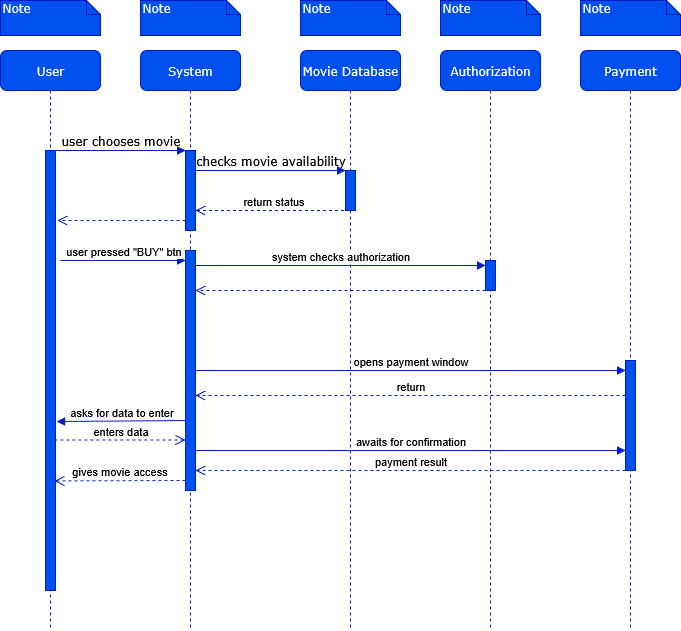

The diagram above was exported from draw.io. Its source (the exported page's mxGraphModel, read from the mxfile embedded in the PNG):
<mxGraphModel dx="1188" dy="655" grid="1" gridSize="10" guides="1" tooltips="1" connect="1" arrows="1" fold="1" page="1" pageScale="1" pageWidth="1100" pageHeight="850" background="light-dark(#FFFFFF,#A680B8)" math="0" shadow="0">
  <root>
    <mxCell id="0" />
    <mxCell id="1" parent="0" />
    <mxCell id="7baba1c4bc27f4b0-2" value="System" style="shape=umlLifeline;perimeter=lifelinePerimeter;whiteSpace=wrap;html=1;container=1;collapsible=0;recursiveResize=0;outlineConnect=0;rounded=1;shadow=0;comic=0;labelBackgroundColor=none;strokeWidth=1;fontFamily=Verdana;fontSize=12;align=center;fillColor=#0050ef;fontColor=#ffffff;strokeColor=#001DBC;" parent="1" vertex="1">
      <mxGeometry x="240" y="80" width="100" height="580" as="geometry" />
    </mxCell>
    <mxCell id="7baba1c4bc27f4b0-10" value="" style="html=1;points=[];perimeter=orthogonalPerimeter;rounded=0;shadow=0;comic=0;labelBackgroundColor=none;strokeWidth=1;fontFamily=Verdana;fontSize=12;align=center;fillColor=#0050ef;fontColor=#ffffff;strokeColor=#001DBC;" parent="7baba1c4bc27f4b0-2" vertex="1">
      <mxGeometry x="45" y="100" width="10" height="80" as="geometry" />
    </mxCell>
    <mxCell id="h3SF-TXzq6EpWh20jXXM-5" value="" style="html=1;verticalAlign=bottom;endArrow=open;dashed=1;endSize=8;curved=0;rounded=0;fillColor=#0050ef;strokeColor=#001DBC;" edge="1" parent="7baba1c4bc27f4b0-2">
      <mxGeometry relative="1" as="geometry">
        <mxPoint x="45" y="170" as="sourcePoint" />
        <mxPoint x="-83" y="170" as="targetPoint" />
      </mxGeometry>
    </mxCell>
    <mxCell id="h3SF-TXzq6EpWh20jXXM-6" value="" style="html=1;points=[[0,0,0,0,5],[0,1,0,0,-5],[1,0,0,0,5],[1,1,0,0,-5]];perimeter=orthogonalPerimeter;outlineConnect=0;targetShapes=umlLifeline;portConstraint=eastwest;newEdgeStyle={&quot;curved&quot;:0,&quot;rounded&quot;:0};fillColor=#0050ef;fontColor=#ffffff;strokeColor=#001DBC;" vertex="1" parent="7baba1c4bc27f4b0-2">
      <mxGeometry x="45" y="200" width="10" height="240" as="geometry" />
    </mxCell>
    <mxCell id="h3SF-TXzq6EpWh20jXXM-20" value="asks for data to enter" style="html=1;verticalAlign=bottom;endArrow=block;curved=0;rounded=0;entryX=1.124;entryY=0.616;entryDx=0;entryDy=0;entryPerimeter=0;fillColor=#0050ef;strokeColor=#001DBC;" edge="1" parent="7baba1c4bc27f4b0-2" target="7baba1c4bc27f4b0-9">
      <mxGeometry width="80" relative="1" as="geometry">
        <mxPoint x="45" y="370.0000000000001" as="sourcePoint" />
        <mxPoint x="-94.68965517241395" y="370.0000000000001" as="targetPoint" />
      </mxGeometry>
    </mxCell>
    <mxCell id="h3SF-TXzq6EpWh20jXXM-24" value="gives movie access" style="html=1;verticalAlign=bottom;endArrow=open;dashed=1;endSize=8;curved=0;rounded=0;entryX=0.886;entryY=0.751;entryDx=0;entryDy=0;entryPerimeter=0;fillColor=#0050ef;strokeColor=#001DBC;" edge="1" parent="7baba1c4bc27f4b0-2" target="7baba1c4bc27f4b0-9">
      <mxGeometry relative="1" as="geometry">
        <mxPoint x="45" y="430" as="sourcePoint" />
        <mxPoint x="-80" y="430" as="targetPoint" />
      </mxGeometry>
    </mxCell>
    <mxCell id="7baba1c4bc27f4b0-3" value="Movie Database" style="shape=umlLifeline;perimeter=lifelinePerimeter;whiteSpace=wrap;html=1;container=1;collapsible=0;recursiveResize=0;outlineConnect=0;rounded=1;shadow=0;comic=0;labelBackgroundColor=none;strokeWidth=1;fontFamily=Verdana;fontSize=12;align=center;fillColor=#0050ef;fontColor=#ffffff;strokeColor=#001DBC;" parent="1" vertex="1">
      <mxGeometry x="400" y="80" width="100" height="580" as="geometry" />
    </mxCell>
    <mxCell id="7baba1c4bc27f4b0-13" value="" style="html=1;points=[];perimeter=orthogonalPerimeter;rounded=0;shadow=0;comic=0;labelBackgroundColor=none;strokeWidth=1;fontFamily=Verdana;fontSize=12;align=center;fillColor=#0050ef;fontColor=#ffffff;strokeColor=#001DBC;" parent="7baba1c4bc27f4b0-3" vertex="1">
      <mxGeometry x="45" y="120" width="10" height="40" as="geometry" />
    </mxCell>
    <mxCell id="7baba1c4bc27f4b0-4" value="Authorization" style="shape=umlLifeline;perimeter=lifelinePerimeter;whiteSpace=wrap;html=1;container=1;collapsible=0;recursiveResize=0;outlineConnect=0;rounded=1;shadow=0;comic=0;labelBackgroundColor=none;strokeWidth=1;fontFamily=Verdana;fontSize=12;align=center;fillColor=#0050ef;fontColor=#ffffff;strokeColor=#001DBC;" parent="1" vertex="1">
      <mxGeometry x="540" y="80" width="100" height="580" as="geometry" />
    </mxCell>
    <mxCell id="h3SF-TXzq6EpWh20jXXM-11" value="" style="html=1;points=[[0,0,0,0,5],[0,1,0,0,-5],[1,0,0,0,5],[1,1,0,0,-5]];perimeter=orthogonalPerimeter;outlineConnect=0;targetShapes=umlLifeline;portConstraint=eastwest;newEdgeStyle={&quot;curved&quot;:0,&quot;rounded&quot;:0};fillColor=#0050ef;fontColor=#ffffff;strokeColor=#001DBC;" vertex="1" parent="7baba1c4bc27f4b0-4">
      <mxGeometry x="45" y="210" width="10" height="30" as="geometry" />
    </mxCell>
    <mxCell id="h3SF-TXzq6EpWh20jXXM-14" value="" style="html=1;verticalAlign=bottom;endArrow=open;dashed=1;endSize=8;curved=0;rounded=0;fillColor=#0050ef;strokeColor=#001DBC;" edge="1" parent="7baba1c4bc27f4b0-4" target="h3SF-TXzq6EpWh20jXXM-6">
      <mxGeometry relative="1" as="geometry">
        <mxPoint x="45" y="240" as="sourcePoint" />
        <mxPoint x="-240" y="240" as="targetPoint" />
      </mxGeometry>
    </mxCell>
    <mxCell id="7baba1c4bc27f4b0-5" value="Payment" style="shape=umlLifeline;perimeter=lifelinePerimeter;whiteSpace=wrap;html=1;container=1;collapsible=0;recursiveResize=0;outlineConnect=0;rounded=1;shadow=0;comic=0;labelBackgroundColor=none;strokeWidth=1;fontFamily=Verdana;fontSize=12;align=center;fillColor=#0050ef;fontColor=#ffffff;strokeColor=#001DBC;" parent="1" vertex="1">
      <mxGeometry x="680" y="80" width="100" height="580" as="geometry" />
    </mxCell>
    <mxCell id="h3SF-TXzq6EpWh20jXXM-16" value="" style="html=1;points=[[0,0,0,0,5],[0,1,0,0,-5],[1,0,0,0,5],[1,1,0,0,-5]];perimeter=orthogonalPerimeter;outlineConnect=0;targetShapes=umlLifeline;portConstraint=eastwest;newEdgeStyle={&quot;curved&quot;:0,&quot;rounded&quot;:0};fillColor=#0050ef;fontColor=#ffffff;strokeColor=#001DBC;" vertex="1" parent="7baba1c4bc27f4b0-5">
      <mxGeometry x="45" y="310" width="10" height="110" as="geometry" />
    </mxCell>
    <mxCell id="h3SF-TXzq6EpWh20jXXM-18" value="return" style="html=1;verticalAlign=bottom;endArrow=open;dashed=1;endSize=8;curved=0;rounded=0;fillColor=#0050ef;strokeColor=#001DBC;" edge="1" parent="7baba1c4bc27f4b0-5" target="h3SF-TXzq6EpWh20jXXM-6">
      <mxGeometry relative="1" as="geometry">
        <mxPoint x="45" y="345" as="sourcePoint" />
        <mxPoint x="-35" y="345" as="targetPoint" />
      </mxGeometry>
    </mxCell>
    <mxCell id="h3SF-TXzq6EpWh20jXXM-22" value="awaits for confirmation" style="html=1;verticalAlign=bottom;endArrow=block;curved=0;rounded=0;fillColor=#0050ef;strokeColor=#001DBC;" edge="1" parent="7baba1c4bc27f4b0-5">
      <mxGeometry width="80" relative="1" as="geometry">
        <mxPoint x="-385" y="400" as="sourcePoint" />
        <mxPoint x="45" y="400" as="targetPoint" />
      </mxGeometry>
    </mxCell>
    <mxCell id="h3SF-TXzq6EpWh20jXXM-23" value="payment result" style="html=1;verticalAlign=bottom;endArrow=open;dashed=1;endSize=8;curved=0;rounded=0;fillColor=#0050ef;strokeColor=#001DBC;" edge="1" parent="7baba1c4bc27f4b0-5" target="h3SF-TXzq6EpWh20jXXM-6">
      <mxGeometry relative="1" as="geometry">
        <mxPoint x="45" y="420" as="sourcePoint" />
        <mxPoint x="-380" y="420" as="targetPoint" />
      </mxGeometry>
    </mxCell>
    <mxCell id="7baba1c4bc27f4b0-8" value="User" style="shape=umlLifeline;perimeter=lifelinePerimeter;whiteSpace=wrap;html=1;container=1;collapsible=0;recursiveResize=0;outlineConnect=0;rounded=1;shadow=0;comic=0;labelBackgroundColor=none;strokeWidth=1;fontFamily=Verdana;fontSize=12;align=center;fillColor=#0050ef;fontColor=#ffffff;strokeColor=#001DBC;" parent="1" vertex="1">
      <mxGeometry x="100" y="80" width="100" height="580" as="geometry" />
    </mxCell>
    <mxCell id="7baba1c4bc27f4b0-9" value="" style="html=1;points=[];perimeter=orthogonalPerimeter;rounded=0;shadow=0;comic=0;labelBackgroundColor=none;strokeWidth=1;fontFamily=Verdana;fontSize=12;align=center;fillColor=#0050ef;fontColor=#ffffff;strokeColor=#001DBC;" parent="7baba1c4bc27f4b0-8" vertex="1">
      <mxGeometry x="45" y="100" width="10" height="440" as="geometry" />
    </mxCell>
    <mxCell id="7baba1c4bc27f4b0-11" value="user chooses movie" style="html=1;verticalAlign=bottom;endArrow=block;entryX=0;entryY=0;labelBackgroundColor=none;fontFamily=Verdana;fontSize=12;edgeStyle=elbowEdgeStyle;elbow=vertical;fillColor=#0050ef;strokeColor=#001DBC;" parent="1" source="7baba1c4bc27f4b0-9" target="7baba1c4bc27f4b0-10" edge="1">
      <mxGeometry relative="1" as="geometry">
        <mxPoint x="220" y="190" as="sourcePoint" />
        <mxPoint as="offset" />
      </mxGeometry>
    </mxCell>
    <mxCell id="7baba1c4bc27f4b0-14" value="checks movie availability" style="html=1;verticalAlign=bottom;endArrow=block;entryX=0;entryY=0;labelBackgroundColor=none;fontFamily=Verdana;fontSize=12;edgeStyle=elbowEdgeStyle;elbow=vertical;fillColor=#0050ef;strokeColor=#001DBC;" parent="1" source="7baba1c4bc27f4b0-10" target="7baba1c4bc27f4b0-13" edge="1">
      <mxGeometry relative="1" as="geometry">
        <mxPoint x="370" y="200" as="sourcePoint" />
      </mxGeometry>
    </mxCell>
    <mxCell id="7baba1c4bc27f4b0-40" value="Note" style="shape=note;whiteSpace=wrap;html=1;size=14;verticalAlign=top;align=left;spacingTop=-6;rounded=0;shadow=0;comic=0;labelBackgroundColor=none;strokeWidth=1;fontFamily=Verdana;fontSize=12;fillColor=#0050ef;fontColor=#ffffff;strokeColor=#001DBC;" parent="1" vertex="1">
      <mxGeometry x="100" y="30" width="100" height="35" as="geometry" />
    </mxCell>
    <mxCell id="7baba1c4bc27f4b0-41" value="Note" style="shape=note;whiteSpace=wrap;html=1;size=14;verticalAlign=top;align=left;spacingTop=-6;rounded=0;shadow=0;comic=0;labelBackgroundColor=none;strokeWidth=1;fontFamily=Verdana;fontSize=12;fillColor=#0050ef;fontColor=#ffffff;strokeColor=#001DBC;" parent="1" vertex="1">
      <mxGeometry x="240" y="30" width="100" height="35" as="geometry" />
    </mxCell>
    <mxCell id="7baba1c4bc27f4b0-42" value="Note" style="shape=note;whiteSpace=wrap;html=1;size=14;verticalAlign=top;align=left;spacingTop=-6;rounded=0;shadow=0;comic=0;labelBackgroundColor=none;strokeWidth=1;fontFamily=Verdana;fontSize=12;fillColor=#0050ef;fontColor=#ffffff;strokeColor=#001DBC;" parent="1" vertex="1">
      <mxGeometry x="400" y="30" width="100" height="35" as="geometry" />
    </mxCell>
    <mxCell id="7baba1c4bc27f4b0-43" value="Note" style="shape=note;whiteSpace=wrap;html=1;size=14;verticalAlign=top;align=left;spacingTop=-6;rounded=0;shadow=0;comic=0;labelBackgroundColor=none;strokeWidth=1;fontFamily=Verdana;fontSize=12;fillColor=#0050ef;fontColor=#ffffff;strokeColor=#001DBC;" parent="1" vertex="1">
      <mxGeometry x="540" y="30" width="100" height="35" as="geometry" />
    </mxCell>
    <mxCell id="7baba1c4bc27f4b0-44" value="Note" style="shape=note;whiteSpace=wrap;html=1;size=14;verticalAlign=top;align=left;spacingTop=-6;rounded=0;shadow=0;comic=0;labelBackgroundColor=none;strokeWidth=1;fontFamily=Verdana;fontSize=12;fillColor=#0050ef;fontColor=#ffffff;strokeColor=#001DBC;" parent="1" vertex="1">
      <mxGeometry x="680" y="30" width="100" height="35" as="geometry" />
    </mxCell>
    <mxCell id="h3SF-TXzq6EpWh20jXXM-4" value="&lt;span&gt;return status&lt;/span&gt;" style="html=1;verticalAlign=bottom;endArrow=open;dashed=1;endSize=8;curved=0;rounded=0;fillColor=#0050ef;strokeColor=#001DBC;" edge="1" parent="1" source="7baba1c4bc27f4b0-3">
      <mxGeometry relative="1" as="geometry">
        <mxPoint x="375" y="240" as="sourcePoint" />
        <mxPoint x="295" y="240" as="targetPoint" />
      </mxGeometry>
    </mxCell>
    <mxCell id="h3SF-TXzq6EpWh20jXXM-9" value="user pressed &quot;BUY&quot; btn" style="html=1;verticalAlign=bottom;endArrow=block;curved=0;rounded=0;jumpSize=1;fillColor=#0050ef;strokeColor=#001DBC;" edge="1" parent="1" target="h3SF-TXzq6EpWh20jXXM-6">
      <mxGeometry width="80" relative="1" as="geometry">
        <mxPoint x="160" y="290" as="sourcePoint" />
        <mxPoint x="280" y="290" as="targetPoint" />
      </mxGeometry>
    </mxCell>
    <mxCell id="h3SF-TXzq6EpWh20jXXM-10" value="&lt;span&gt;system checks authorization&lt;/span&gt;" style="html=1;verticalAlign=bottom;endArrow=block;curved=0;rounded=0;entryX=0;entryY=0;entryDx=0;entryDy=5;entryPerimeter=0;fillColor=#0050ef;strokeColor=#001DBC;" edge="1" parent="1" source="h3SF-TXzq6EpWh20jXXM-6" target="h3SF-TXzq6EpWh20jXXM-11">
      <mxGeometry width="80" relative="1" as="geometry">
        <mxPoint x="300" y="300" as="sourcePoint" />
        <mxPoint x="380" y="300" as="targetPoint" />
        <mxPoint as="offset" />
      </mxGeometry>
    </mxCell>
    <mxCell id="h3SF-TXzq6EpWh20jXXM-15" value="opens payment window" style="html=1;verticalAlign=bottom;endArrow=block;curved=0;rounded=0;fillColor=#0050ef;strokeColor=#001DBC;" edge="1" parent="1" source="h3SF-TXzq6EpWh20jXXM-6" target="h3SF-TXzq6EpWh20jXXM-16">
      <mxGeometry width="80" relative="1" as="geometry">
        <mxPoint x="300" y="360" as="sourcePoint" />
        <mxPoint x="720" y="375" as="targetPoint" />
      </mxGeometry>
    </mxCell>
    <mxCell id="h3SF-TXzq6EpWh20jXXM-21" value="enters data" style="html=1;verticalAlign=bottom;endArrow=open;dashed=1;endSize=8;curved=0;rounded=0;exitX=0.886;exitY=0.658;exitDx=0;exitDy=0;exitPerimeter=0;fillColor=#0050ef;strokeColor=#001DBC;" edge="1" parent="1" source="7baba1c4bc27f4b0-9" target="h3SF-TXzq6EpWh20jXXM-6">
      <mxGeometry relative="1" as="geometry">
        <mxPoint x="160.02380952380952" y="470" as="sourcePoint" />
        <mxPoint x="240" y="470" as="targetPoint" />
      </mxGeometry>
    </mxCell>
  </root>
</mxGraphModel>